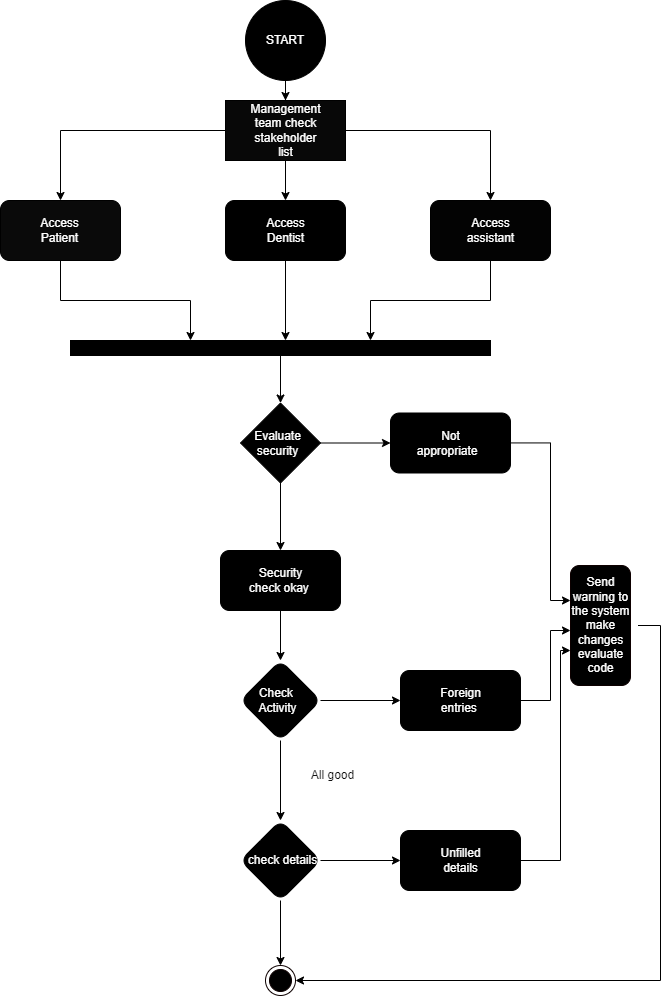

The diagram above was exported from draw.io. Its source (the exported page's mxGraphModel, read from the mxfile embedded in the PNG):
<mxGraphModel dx="1134" dy="671" grid="1" gridSize="10" guides="1" tooltips="1" connect="1" arrows="1" fold="1" page="1" pageScale="1" pageWidth="850" pageHeight="1100" math="0" shadow="0">
  <root>
    <mxCell id="0" />
    <mxCell id="1" parent="0" />
    <mxCell id="Ejy_g9lD4LS-MJcytY5D-2" style="edgeStyle=orthogonalEdgeStyle;rounded=0;orthogonalLoop=1;jettySize=auto;html=1;" edge="1" parent="1" source="Ejy_g9lD4LS-MJcytY5D-1" target="Ejy_g9lD4LS-MJcytY5D-3">
      <mxGeometry relative="1" as="geometry">
        <mxPoint x="425" y="160" as="targetPoint" />
      </mxGeometry>
    </mxCell>
    <mxCell id="Ejy_g9lD4LS-MJcytY5D-1" value="" style="ellipse;whiteSpace=wrap;html=1;aspect=fixed;fillColor=#000000;" vertex="1" parent="1">
      <mxGeometry x="385" y="30" width="80" height="80" as="geometry" />
    </mxCell>
    <mxCell id="Ejy_g9lD4LS-MJcytY5D-7" style="edgeStyle=orthogonalEdgeStyle;rounded=0;orthogonalLoop=1;jettySize=auto;html=1;entryX=0.5;entryY=0;entryDx=0;entryDy=0;" edge="1" parent="1" source="Ejy_g9lD4LS-MJcytY5D-3" target="Ejy_g9lD4LS-MJcytY5D-4">
      <mxGeometry relative="1" as="geometry" />
    </mxCell>
    <mxCell id="Ejy_g9lD4LS-MJcytY5D-8" style="edgeStyle=orthogonalEdgeStyle;rounded=0;orthogonalLoop=1;jettySize=auto;html=1;entryX=0.5;entryY=0;entryDx=0;entryDy=0;" edge="1" parent="1" source="Ejy_g9lD4LS-MJcytY5D-3" target="Ejy_g9lD4LS-MJcytY5D-5">
      <mxGeometry relative="1" as="geometry" />
    </mxCell>
    <mxCell id="Ejy_g9lD4LS-MJcytY5D-9" style="edgeStyle=orthogonalEdgeStyle;rounded=0;orthogonalLoop=1;jettySize=auto;html=1;entryX=0.5;entryY=0;entryDx=0;entryDy=0;" edge="1" parent="1" source="Ejy_g9lD4LS-MJcytY5D-3" target="Ejy_g9lD4LS-MJcytY5D-6">
      <mxGeometry relative="1" as="geometry" />
    </mxCell>
    <mxCell id="Ejy_g9lD4LS-MJcytY5D-3" value="" style="rounded=0;whiteSpace=wrap;html=1;fillColor=#080808;" vertex="1" parent="1">
      <mxGeometry x="365" y="130" width="120" height="60" as="geometry" />
    </mxCell>
    <mxCell id="Ejy_g9lD4LS-MJcytY5D-10" style="edgeStyle=orthogonalEdgeStyle;rounded=0;orthogonalLoop=1;jettySize=auto;html=1;" edge="1" parent="1" source="Ejy_g9lD4LS-MJcytY5D-4">
      <mxGeometry relative="1" as="geometry">
        <mxPoint x="330" y="370" as="targetPoint" />
        <Array as="points">
          <mxPoint x="200" y="330" />
          <mxPoint x="330" y="330" />
        </Array>
      </mxGeometry>
    </mxCell>
    <mxCell id="Ejy_g9lD4LS-MJcytY5D-4" value="" style="rounded=1;whiteSpace=wrap;html=1;fillColor=#0A0A0A;" vertex="1" parent="1">
      <mxGeometry x="140" y="230" width="120" height="60" as="geometry" />
    </mxCell>
    <mxCell id="Ejy_g9lD4LS-MJcytY5D-11" style="edgeStyle=orthogonalEdgeStyle;rounded=0;orthogonalLoop=1;jettySize=auto;html=1;" edge="1" parent="1" source="Ejy_g9lD4LS-MJcytY5D-5">
      <mxGeometry relative="1" as="geometry">
        <mxPoint x="425" y="370" as="targetPoint" />
      </mxGeometry>
    </mxCell>
    <mxCell id="Ejy_g9lD4LS-MJcytY5D-5" value="" style="rounded=1;whiteSpace=wrap;html=1;fillColor=#000000;" vertex="1" parent="1">
      <mxGeometry x="365" y="230" width="120" height="60" as="geometry" />
    </mxCell>
    <mxCell id="Ejy_g9lD4LS-MJcytY5D-12" style="edgeStyle=orthogonalEdgeStyle;rounded=0;orthogonalLoop=1;jettySize=auto;html=1;" edge="1" parent="1" source="Ejy_g9lD4LS-MJcytY5D-6">
      <mxGeometry relative="1" as="geometry">
        <mxPoint x="510" y="370" as="targetPoint" />
        <Array as="points">
          <mxPoint x="630" y="330" />
          <mxPoint x="510" y="330" />
        </Array>
      </mxGeometry>
    </mxCell>
    <mxCell id="Ejy_g9lD4LS-MJcytY5D-6" value="" style="rounded=1;whiteSpace=wrap;html=1;fillColor=#030303;" vertex="1" parent="1">
      <mxGeometry x="570" y="230" width="120" height="60" as="geometry" />
    </mxCell>
    <mxCell id="Ejy_g9lD4LS-MJcytY5D-15" value="" style="edgeStyle=orthogonalEdgeStyle;rounded=0;orthogonalLoop=1;jettySize=auto;html=1;" edge="1" parent="1" source="Ejy_g9lD4LS-MJcytY5D-13" target="Ejy_g9lD4LS-MJcytY5D-14">
      <mxGeometry relative="1" as="geometry" />
    </mxCell>
    <mxCell id="Ejy_g9lD4LS-MJcytY5D-13" value="" style="html=1;points=[];perimeter=orthogonalPerimeter;direction=south;fillColor=#000000;" vertex="1" parent="1">
      <mxGeometry x="210" y="370" width="420" height="15" as="geometry" />
    </mxCell>
    <mxCell id="Ejy_g9lD4LS-MJcytY5D-16" style="edgeStyle=orthogonalEdgeStyle;rounded=0;orthogonalLoop=1;jettySize=auto;html=1;" edge="1" parent="1" source="Ejy_g9lD4LS-MJcytY5D-14" target="Ejy_g9lD4LS-MJcytY5D-18">
      <mxGeometry relative="1" as="geometry">
        <mxPoint x="590" y="472.5" as="targetPoint" />
      </mxGeometry>
    </mxCell>
    <mxCell id="Ejy_g9lD4LS-MJcytY5D-17" style="edgeStyle=orthogonalEdgeStyle;rounded=0;orthogonalLoop=1;jettySize=auto;html=1;" edge="1" parent="1" source="Ejy_g9lD4LS-MJcytY5D-14" target="Ejy_g9lD4LS-MJcytY5D-19">
      <mxGeometry relative="1" as="geometry">
        <mxPoint x="420" y="650" as="targetPoint" />
      </mxGeometry>
    </mxCell>
    <mxCell id="Ejy_g9lD4LS-MJcytY5D-14" value="" style="rhombus;whiteSpace=wrap;html=1;fillColor=#000000;" vertex="1" parent="1">
      <mxGeometry x="380" y="432.5" width="80" height="80" as="geometry" />
    </mxCell>
    <mxCell id="Ejy_g9lD4LS-MJcytY5D-43" style="edgeStyle=orthogonalEdgeStyle;rounded=0;orthogonalLoop=1;jettySize=auto;html=1;fontColor=#121212;" edge="1" parent="1" source="Ejy_g9lD4LS-MJcytY5D-18">
      <mxGeometry relative="1" as="geometry">
        <mxPoint x="710" y="630" as="targetPoint" />
        <Array as="points">
          <mxPoint x="690" y="472" />
          <mxPoint x="690" y="630" />
        </Array>
      </mxGeometry>
    </mxCell>
    <mxCell id="Ejy_g9lD4LS-MJcytY5D-18" value="" style="rounded=1;whiteSpace=wrap;html=1;fillColor=#000000;" vertex="1" parent="1">
      <mxGeometry x="530" y="442.5" width="120" height="60" as="geometry" />
    </mxCell>
    <mxCell id="Ejy_g9lD4LS-MJcytY5D-21" style="edgeStyle=orthogonalEdgeStyle;rounded=0;orthogonalLoop=1;jettySize=auto;html=1;entryX=0.5;entryY=0;entryDx=0;entryDy=0;" edge="1" parent="1" source="Ejy_g9lD4LS-MJcytY5D-19" target="Ejy_g9lD4LS-MJcytY5D-20">
      <mxGeometry relative="1" as="geometry" />
    </mxCell>
    <mxCell id="Ejy_g9lD4LS-MJcytY5D-19" value="" style="rounded=1;whiteSpace=wrap;html=1;fillColor=#000000;" vertex="1" parent="1">
      <mxGeometry x="360" y="580" width="120" height="60" as="geometry" />
    </mxCell>
    <mxCell id="Ejy_g9lD4LS-MJcytY5D-23" value="" style="edgeStyle=orthogonalEdgeStyle;rounded=0;orthogonalLoop=1;jettySize=auto;html=1;" edge="1" parent="1" source="Ejy_g9lD4LS-MJcytY5D-20" target="Ejy_g9lD4LS-MJcytY5D-22">
      <mxGeometry relative="1" as="geometry" />
    </mxCell>
    <mxCell id="Ejy_g9lD4LS-MJcytY5D-24" style="edgeStyle=orthogonalEdgeStyle;rounded=0;orthogonalLoop=1;jettySize=auto;html=1;" edge="1" parent="1" source="Ejy_g9lD4LS-MJcytY5D-20" target="Ejy_g9lD4LS-MJcytY5D-25">
      <mxGeometry relative="1" as="geometry">
        <mxPoint x="600" y="730" as="targetPoint" />
      </mxGeometry>
    </mxCell>
    <mxCell id="Ejy_g9lD4LS-MJcytY5D-20" value="" style="rhombus;whiteSpace=wrap;html=1;fillColor=#000000;rounded=1;" vertex="1" parent="1">
      <mxGeometry x="380" y="690" width="80" height="80" as="geometry" />
    </mxCell>
    <mxCell id="Ejy_g9lD4LS-MJcytY5D-26" style="edgeStyle=orthogonalEdgeStyle;rounded=0;orthogonalLoop=1;jettySize=auto;html=1;" edge="1" parent="1" source="Ejy_g9lD4LS-MJcytY5D-22" target="Ejy_g9lD4LS-MJcytY5D-27">
      <mxGeometry relative="1" as="geometry">
        <mxPoint x="540" y="890.0000000000002" as="targetPoint" />
      </mxGeometry>
    </mxCell>
    <mxCell id="Ejy_g9lD4LS-MJcytY5D-28" style="edgeStyle=orthogonalEdgeStyle;rounded=0;orthogonalLoop=1;jettySize=auto;html=1;" edge="1" parent="1" source="Ejy_g9lD4LS-MJcytY5D-22" target="Ejy_g9lD4LS-MJcytY5D-29">
      <mxGeometry relative="1" as="geometry">
        <mxPoint x="420" y="1009.9999999999998" as="targetPoint" />
      </mxGeometry>
    </mxCell>
    <mxCell id="Ejy_g9lD4LS-MJcytY5D-22" value="" style="rhombus;whiteSpace=wrap;html=1;fillColor=#000000;rounded=1;" vertex="1" parent="1">
      <mxGeometry x="380" y="850" width="80" height="80" as="geometry" />
    </mxCell>
    <mxCell id="Ejy_g9lD4LS-MJcytY5D-44" style="edgeStyle=orthogonalEdgeStyle;rounded=0;orthogonalLoop=1;jettySize=auto;html=1;fontColor=#121212;" edge="1" parent="1" source="Ejy_g9lD4LS-MJcytY5D-25">
      <mxGeometry relative="1" as="geometry">
        <mxPoint x="710" y="660" as="targetPoint" />
        <Array as="points">
          <mxPoint x="690" y="730" />
          <mxPoint x="690" y="660" />
        </Array>
      </mxGeometry>
    </mxCell>
    <mxCell id="Ejy_g9lD4LS-MJcytY5D-25" value="" style="rounded=1;whiteSpace=wrap;html=1;fillColor=#000000;" vertex="1" parent="1">
      <mxGeometry x="540" y="700" width="120" height="60" as="geometry" />
    </mxCell>
    <mxCell id="Ejy_g9lD4LS-MJcytY5D-45" style="edgeStyle=orthogonalEdgeStyle;rounded=0;orthogonalLoop=1;jettySize=auto;html=1;fontColor=#121212;" edge="1" parent="1" source="Ejy_g9lD4LS-MJcytY5D-27">
      <mxGeometry relative="1" as="geometry">
        <mxPoint x="710" y="680" as="targetPoint" />
        <Array as="points">
          <mxPoint x="700" y="890" />
          <mxPoint x="700" y="680" />
        </Array>
      </mxGeometry>
    </mxCell>
    <mxCell id="Ejy_g9lD4LS-MJcytY5D-27" value="" style="rounded=1;whiteSpace=wrap;html=1;fillColor=#000000;" vertex="1" parent="1">
      <mxGeometry x="540" y="860.0000000000002" width="120" height="60" as="geometry" />
    </mxCell>
    <mxCell id="Ejy_g9lD4LS-MJcytY5D-29" value="" style="ellipse;html=1;shape=endState;fillColor=#000000;strokeColor=#0D0000;" vertex="1" parent="1">
      <mxGeometry x="405" y="994.9999999999998" width="30" height="30" as="geometry" />
    </mxCell>
    <mxCell id="Ejy_g9lD4LS-MJcytY5D-30" value="START" style="text;strokeColor=none;align=center;fillColor=none;html=1;verticalAlign=middle;whiteSpace=wrap;rounded=0;fontColor=#FFFFFF;" vertex="1" parent="1">
      <mxGeometry x="395" y="55" width="60" height="30" as="geometry" />
    </mxCell>
    <mxCell id="Ejy_g9lD4LS-MJcytY5D-31" value="Management team check stakeholder list" style="text;strokeColor=none;align=center;fillColor=none;html=1;verticalAlign=middle;whiteSpace=wrap;rounded=0;fontColor=#FFFFFF;" vertex="1" parent="1">
      <mxGeometry x="388" y="145" width="75" height="30" as="geometry" />
    </mxCell>
    <mxCell id="Ejy_g9lD4LS-MJcytY5D-32" value="Access Dentist" style="text;strokeColor=none;align=center;fillColor=none;html=1;verticalAlign=middle;whiteSpace=wrap;rounded=0;fontColor=#FFFFFF;" vertex="1" parent="1">
      <mxGeometry x="388" y="245" width="75" height="30" as="geometry" />
    </mxCell>
    <mxCell id="Ejy_g9lD4LS-MJcytY5D-33" value="Access assistant" style="text;strokeColor=none;align=center;fillColor=none;html=1;verticalAlign=middle;whiteSpace=wrap;rounded=0;fontColor=#FFFFFF;" vertex="1" parent="1">
      <mxGeometry x="592.5" y="245" width="75" height="30" as="geometry" />
    </mxCell>
    <mxCell id="Ejy_g9lD4LS-MJcytY5D-34" value="Access Patient" style="text;strokeColor=none;align=center;fillColor=none;html=1;verticalAlign=middle;whiteSpace=wrap;rounded=0;fontColor=#FFFFFF;" vertex="1" parent="1">
      <mxGeometry x="162.5" y="245" width="75" height="30" as="geometry" />
    </mxCell>
    <mxCell id="Ejy_g9lD4LS-MJcytY5D-35" value="Evaluate security" style="text;strokeColor=none;align=center;fillColor=none;html=1;verticalAlign=middle;whiteSpace=wrap;rounded=0;fontColor=#FFFFFF;" vertex="1" parent="1">
      <mxGeometry x="380" y="457.5" width="75" height="30" as="geometry" />
    </mxCell>
    <mxCell id="Ejy_g9lD4LS-MJcytY5D-36" value="Not appropriate&amp;nbsp;&amp;nbsp;" style="text;strokeColor=none;align=center;fillColor=none;html=1;verticalAlign=middle;whiteSpace=wrap;rounded=0;fontColor=#FFFFFF;" vertex="1" parent="1">
      <mxGeometry x="552.5" y="457.5" width="75" height="30" as="geometry" />
    </mxCell>
    <mxCell id="Ejy_g9lD4LS-MJcytY5D-37" value="Security check okay&amp;nbsp;" style="text;strokeColor=none;align=center;fillColor=none;html=1;verticalAlign=middle;whiteSpace=wrap;rounded=0;fontColor=#FFFFFF;" vertex="1" parent="1">
      <mxGeometry x="382.5" y="595" width="75" height="30" as="geometry" />
    </mxCell>
    <mxCell id="Ejy_g9lD4LS-MJcytY5D-38" value="Check&amp;nbsp;&lt;br&gt;Activity" style="text;strokeColor=none;align=center;fillColor=none;html=1;verticalAlign=middle;whiteSpace=wrap;rounded=0;fontColor=#FFFFFF;" vertex="1" parent="1">
      <mxGeometry x="380" y="715" width="75" height="30" as="geometry" />
    </mxCell>
    <mxCell id="Ejy_g9lD4LS-MJcytY5D-39" value="Foreign entries&amp;nbsp;" style="text;strokeColor=none;align=center;fillColor=none;html=1;verticalAlign=middle;whiteSpace=wrap;rounded=0;fontColor=#FFFFFF;" vertex="1" parent="1">
      <mxGeometry x="562.5" y="715" width="75" height="30" as="geometry" />
    </mxCell>
    <mxCell id="Ejy_g9lD4LS-MJcytY5D-40" value="All good" style="text;strokeColor=none;align=center;fillColor=none;html=1;verticalAlign=middle;whiteSpace=wrap;rounded=0;fontColor=#121212;" vertex="1" parent="1">
      <mxGeometry x="435" y="790" width="75" height="30" as="geometry" />
    </mxCell>
    <mxCell id="Ejy_g9lD4LS-MJcytY5D-41" value="check details" style="text;strokeColor=none;align=center;fillColor=none;html=1;verticalAlign=middle;whiteSpace=wrap;rounded=0;fontColor=#FFFFFF;" vertex="1" parent="1">
      <mxGeometry x="385" y="875" width="75" height="30" as="geometry" />
    </mxCell>
    <mxCell id="Ejy_g9lD4LS-MJcytY5D-42" value="Unfilled details" style="text;strokeColor=none;align=center;fillColor=none;html=1;verticalAlign=middle;whiteSpace=wrap;rounded=0;fontColor=#FFFFFF;" vertex="1" parent="1">
      <mxGeometry x="562.5" y="875" width="75" height="30" as="geometry" />
    </mxCell>
    <mxCell id="Ejy_g9lD4LS-MJcytY5D-46" value="" style="rounded=1;whiteSpace=wrap;html=1;strokeColor=#0D0000;fontColor=#121212;fillColor=#000000;direction=south;" vertex="1" parent="1">
      <mxGeometry x="710" y="595" width="60" height="120" as="geometry" />
    </mxCell>
    <mxCell id="Ejy_g9lD4LS-MJcytY5D-48" style="edgeStyle=orthogonalEdgeStyle;rounded=0;orthogonalLoop=1;jettySize=auto;html=1;entryX=1;entryY=0.5;entryDx=0;entryDy=0;fontColor=#121212;" edge="1" parent="1" source="Ejy_g9lD4LS-MJcytY5D-47" target="Ejy_g9lD4LS-MJcytY5D-29">
      <mxGeometry relative="1" as="geometry">
        <Array as="points">
          <mxPoint x="800" y="655" />
          <mxPoint x="800" y="1010" />
        </Array>
      </mxGeometry>
    </mxCell>
    <mxCell id="Ejy_g9lD4LS-MJcytY5D-47" value="Send warning to the system&lt;br&gt;make changes&lt;br&gt;evaluate code&lt;br&gt;" style="text;strokeColor=none;align=center;fillColor=none;html=1;verticalAlign=middle;whiteSpace=wrap;rounded=0;fontColor=#FFFFFF;" vertex="1" parent="1">
      <mxGeometry x="702.5" y="602.5" width="75" height="105" as="geometry" />
    </mxCell>
  </root>
</mxGraphModel>